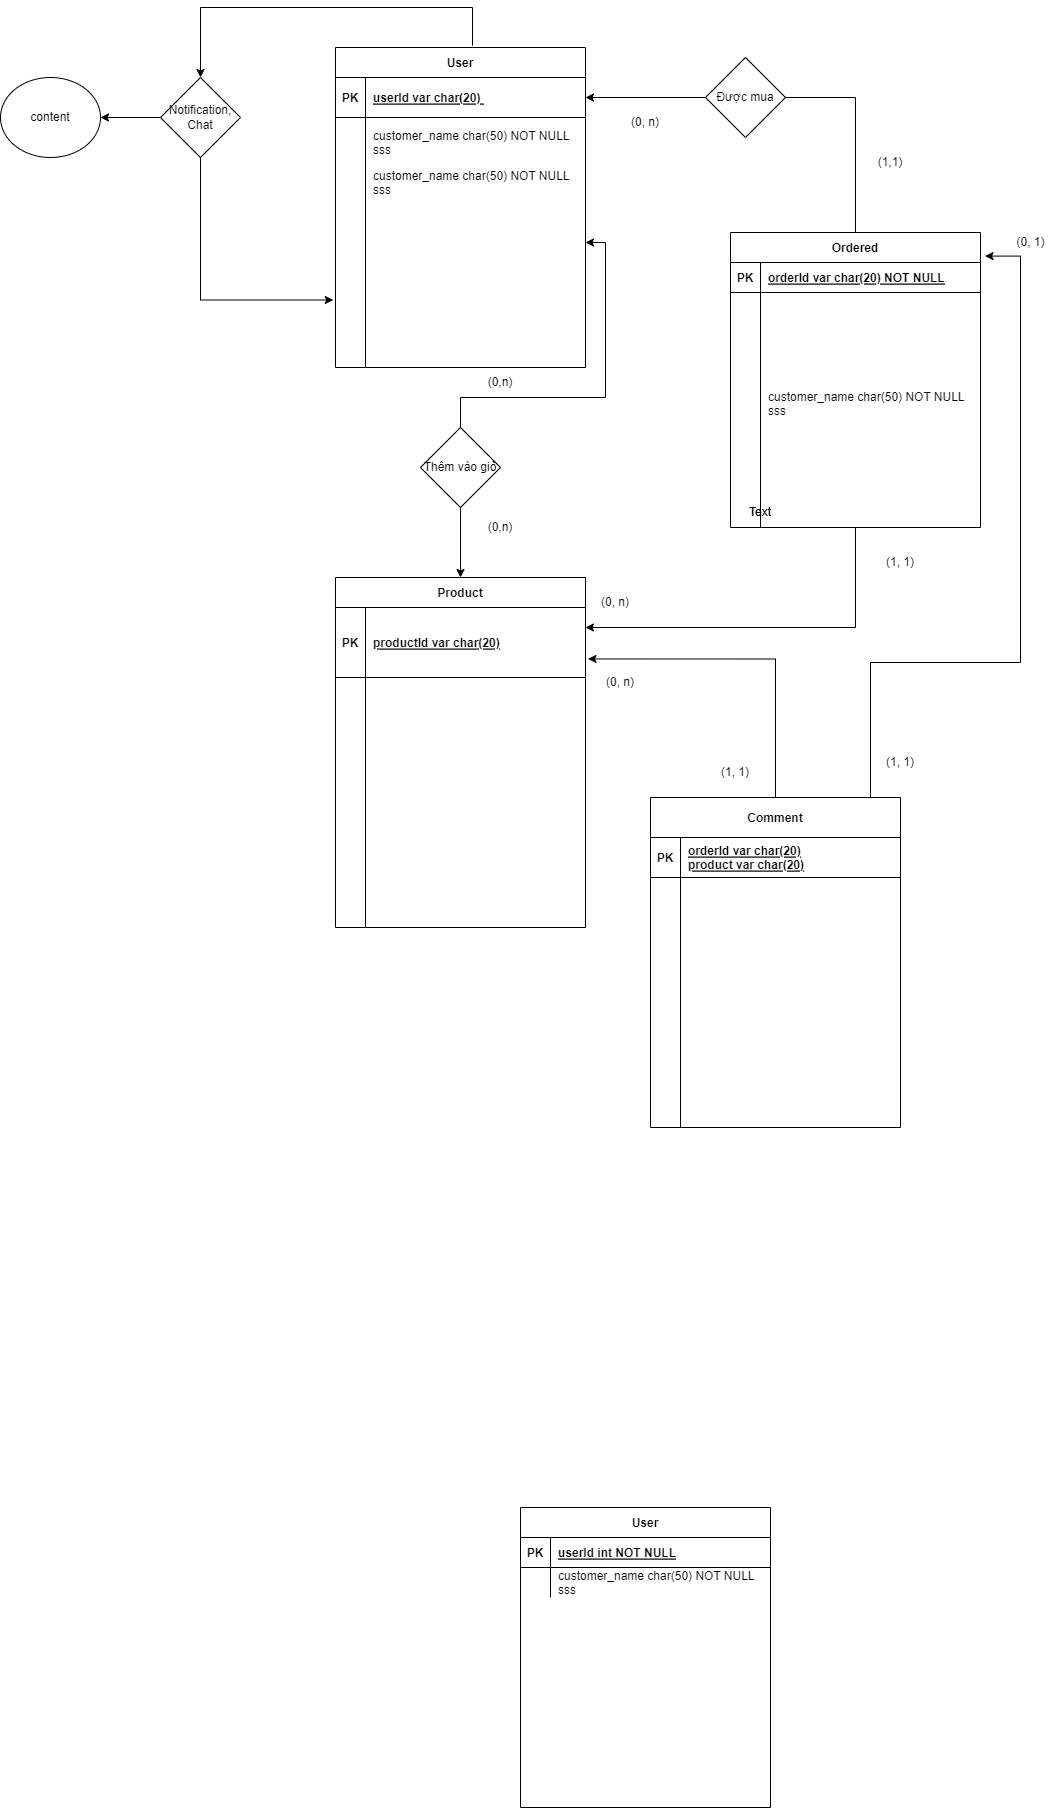

The diagram above was exported from draw.io. Its source (the exported page's mxGraphModel, read from the mxfile embedded in the PNG):
<mxGraphModel dx="1900" dy="573" grid="1" gridSize="10" guides="1" tooltips="1" connect="1" arrows="1" fold="1" page="1" pageScale="1" pageWidth="850" pageHeight="1100" math="0" shadow="0" extFonts="Permanent Marker^https://fonts.googleapis.com/css?family=Permanent+Marker">
  <root>
    <mxCell id="0" />
    <mxCell id="1" parent="0" />
    <mxCell id="3iinALkddockJ4I9vH58-164" style="edgeStyle=orthogonalEdgeStyle;rounded=0;orthogonalLoop=1;jettySize=auto;html=1;exitX=0.548;exitY=-0.006;exitDx=0;exitDy=0;exitPerimeter=0;entryX=0.5;entryY=0;entryDx=0;entryDy=0;" edge="1" parent="1" source="C-vyLk0tnHw3VtMMgP7b-23" target="3iinALkddockJ4I9vH58-163">
      <mxGeometry relative="1" as="geometry">
        <mxPoint y="90" as="targetPoint" />
        <mxPoint x="130" y="80" as="sourcePoint" />
        <Array as="points">
          <mxPoint x="272" y="30" />
          <mxPoint y="30" />
        </Array>
      </mxGeometry>
    </mxCell>
    <mxCell id="C-vyLk0tnHw3VtMMgP7b-23" value="User" style="shape=table;startSize=30;container=1;collapsible=1;childLayout=tableLayout;fixedRows=1;rowLines=0;fontStyle=1;align=center;resizeLast=1;" parent="1" vertex="1">
      <mxGeometry x="135" y="70" width="250" height="320" as="geometry" />
    </mxCell>
    <mxCell id="C-vyLk0tnHw3VtMMgP7b-24" value="" style="shape=partialRectangle;collapsible=0;dropTarget=0;pointerEvents=0;fillColor=none;points=[[0,0.5],[1,0.5]];portConstraint=eastwest;top=0;left=0;right=0;bottom=1;" parent="C-vyLk0tnHw3VtMMgP7b-23" vertex="1">
      <mxGeometry y="30" width="250" height="40" as="geometry" />
    </mxCell>
    <mxCell id="C-vyLk0tnHw3VtMMgP7b-25" value="PK" style="shape=partialRectangle;overflow=hidden;connectable=0;fillColor=none;top=0;left=0;bottom=0;right=0;fontStyle=1;" parent="C-vyLk0tnHw3VtMMgP7b-24" vertex="1">
      <mxGeometry width="30" height="40" as="geometry">
        <mxRectangle width="30" height="40" as="alternateBounds" />
      </mxGeometry>
    </mxCell>
    <mxCell id="C-vyLk0tnHw3VtMMgP7b-26" value="userId var char(20) " style="shape=partialRectangle;overflow=hidden;connectable=0;fillColor=none;top=0;left=0;bottom=0;right=0;align=left;spacingLeft=6;fontStyle=5;" parent="C-vyLk0tnHw3VtMMgP7b-24" vertex="1">
      <mxGeometry x="30" width="220" height="40" as="geometry">
        <mxRectangle width="220" height="40" as="alternateBounds" />
      </mxGeometry>
    </mxCell>
    <mxCell id="C-vyLk0tnHw3VtMMgP7b-27" value="" style="shape=partialRectangle;collapsible=0;dropTarget=0;pointerEvents=0;fillColor=none;points=[[0,0.5],[1,0.5]];portConstraint=eastwest;top=0;left=0;right=0;bottom=0;" parent="C-vyLk0tnHw3VtMMgP7b-23" vertex="1">
      <mxGeometry y="70" width="250" height="250" as="geometry" />
    </mxCell>
    <mxCell id="C-vyLk0tnHw3VtMMgP7b-28" value="" style="shape=partialRectangle;overflow=hidden;connectable=0;fillColor=none;top=0;left=0;bottom=0;right=0;" parent="C-vyLk0tnHw3VtMMgP7b-27" vertex="1">
      <mxGeometry width="30" height="250" as="geometry">
        <mxRectangle width="30" height="250" as="alternateBounds" />
      </mxGeometry>
    </mxCell>
    <mxCell id="C-vyLk0tnHw3VtMMgP7b-29" value="" style="shape=partialRectangle;overflow=hidden;connectable=0;fillColor=none;top=0;left=0;bottom=0;right=0;align=left;spacingLeft=6;" parent="C-vyLk0tnHw3VtMMgP7b-27" vertex="1">
      <mxGeometry x="30" width="220" height="250" as="geometry">
        <mxRectangle width="220" height="250" as="alternateBounds" />
      </mxGeometry>
    </mxCell>
    <mxCell id="3iinALkddockJ4I9vH58-1" value="customer_name char(50) NOT NULL&#10;sss&#10;" style="shape=partialRectangle;overflow=hidden;connectable=0;fillColor=none;top=0;left=0;bottom=0;right=0;align=left;spacingLeft=6;" vertex="1" parent="1">
      <mxGeometry x="165" y="150" width="220" height="30" as="geometry">
        <mxRectangle width="220" height="30" as="alternateBounds" />
      </mxGeometry>
    </mxCell>
    <mxCell id="3iinALkddockJ4I9vH58-2" value="User" style="shape=table;startSize=30;container=1;collapsible=1;childLayout=tableLayout;fixedRows=1;rowLines=0;fontStyle=1;align=center;resizeLast=1;" vertex="1" parent="1">
      <mxGeometry x="320" y="1530" width="250" height="300" as="geometry" />
    </mxCell>
    <mxCell id="3iinALkddockJ4I9vH58-3" value="" style="shape=partialRectangle;collapsible=0;dropTarget=0;pointerEvents=0;fillColor=none;points=[[0,0.5],[1,0.5]];portConstraint=eastwest;top=0;left=0;right=0;bottom=1;" vertex="1" parent="3iinALkddockJ4I9vH58-2">
      <mxGeometry y="30" width="250" height="30" as="geometry" />
    </mxCell>
    <mxCell id="3iinALkddockJ4I9vH58-4" value="PK" style="shape=partialRectangle;overflow=hidden;connectable=0;fillColor=none;top=0;left=0;bottom=0;right=0;fontStyle=1;" vertex="1" parent="3iinALkddockJ4I9vH58-3">
      <mxGeometry width="30" height="30" as="geometry">
        <mxRectangle width="30" height="30" as="alternateBounds" />
      </mxGeometry>
    </mxCell>
    <mxCell id="3iinALkddockJ4I9vH58-5" value="userId int NOT NULL " style="shape=partialRectangle;overflow=hidden;connectable=0;fillColor=none;top=0;left=0;bottom=0;right=0;align=left;spacingLeft=6;fontStyle=5;" vertex="1" parent="3iinALkddockJ4I9vH58-3">
      <mxGeometry x="30" width="220" height="30" as="geometry">
        <mxRectangle width="220" height="30" as="alternateBounds" />
      </mxGeometry>
    </mxCell>
    <mxCell id="3iinALkddockJ4I9vH58-6" value="" style="shape=partialRectangle;collapsible=0;dropTarget=0;pointerEvents=0;fillColor=none;points=[[0,0.5],[1,0.5]];portConstraint=eastwest;top=0;left=0;right=0;bottom=0;" vertex="1" parent="3iinALkddockJ4I9vH58-2">
      <mxGeometry y="60" width="250" height="30" as="geometry" />
    </mxCell>
    <mxCell id="3iinALkddockJ4I9vH58-7" value="" style="shape=partialRectangle;overflow=hidden;connectable=0;fillColor=none;top=0;left=0;bottom=0;right=0;" vertex="1" parent="3iinALkddockJ4I9vH58-6">
      <mxGeometry width="30" height="30" as="geometry">
        <mxRectangle width="30" height="30" as="alternateBounds" />
      </mxGeometry>
    </mxCell>
    <mxCell id="3iinALkddockJ4I9vH58-8" value="customer_name char(50) NOT NULL&#10;sss&#10;" style="shape=partialRectangle;overflow=hidden;connectable=0;fillColor=none;top=0;left=0;bottom=0;right=0;align=left;spacingLeft=6;" vertex="1" parent="3iinALkddockJ4I9vH58-6">
      <mxGeometry x="30" width="220" height="30" as="geometry">
        <mxRectangle width="220" height="30" as="alternateBounds" />
      </mxGeometry>
    </mxCell>
    <mxCell id="3iinALkddockJ4I9vH58-145" style="edgeStyle=orthogonalEdgeStyle;rounded=0;orthogonalLoop=1;jettySize=auto;html=1;" edge="1" parent="1" source="3iinALkddockJ4I9vH58-23" target="3iinALkddockJ4I9vH58-62">
      <mxGeometry relative="1" as="geometry">
        <Array as="points">
          <mxPoint x="655" y="650" />
        </Array>
      </mxGeometry>
    </mxCell>
    <mxCell id="3iinALkddockJ4I9vH58-146" style="edgeStyle=orthogonalEdgeStyle;rounded=0;orthogonalLoop=1;jettySize=auto;html=1;entryX=1;entryY=0.5;entryDx=0;entryDy=0;" edge="1" parent="1" source="3iinALkddockJ4I9vH58-23" target="C-vyLk0tnHw3VtMMgP7b-24">
      <mxGeometry relative="1" as="geometry" />
    </mxCell>
    <mxCell id="3iinALkddockJ4I9vH58-23" value="Ordered" style="shape=table;startSize=30;container=1;collapsible=1;childLayout=tableLayout;fixedRows=1;rowLines=0;fontStyle=1;align=center;resizeLast=1;" vertex="1" parent="1">
      <mxGeometry x="530" y="255" width="250" height="295" as="geometry" />
    </mxCell>
    <mxCell id="3iinALkddockJ4I9vH58-24" value="" style="shape=partialRectangle;collapsible=0;dropTarget=0;pointerEvents=0;fillColor=none;points=[[0,0.5],[1,0.5]];portConstraint=eastwest;top=0;left=0;right=0;bottom=1;" vertex="1" parent="3iinALkddockJ4I9vH58-23">
      <mxGeometry y="30" width="250" height="30" as="geometry" />
    </mxCell>
    <mxCell id="3iinALkddockJ4I9vH58-25" value="PK" style="shape=partialRectangle;overflow=hidden;connectable=0;fillColor=none;top=0;left=0;bottom=0;right=0;fontStyle=1;" vertex="1" parent="3iinALkddockJ4I9vH58-24">
      <mxGeometry width="30" height="30" as="geometry">
        <mxRectangle width="30" height="30" as="alternateBounds" />
      </mxGeometry>
    </mxCell>
    <mxCell id="3iinALkddockJ4I9vH58-26" value="orderId var char(20) NOT NULL " style="shape=partialRectangle;overflow=hidden;connectable=0;fillColor=none;top=0;left=0;bottom=0;right=0;align=left;spacingLeft=6;fontStyle=5;" vertex="1" parent="3iinALkddockJ4I9vH58-24">
      <mxGeometry x="30" width="220" height="30" as="geometry">
        <mxRectangle width="220" height="30" as="alternateBounds" />
      </mxGeometry>
    </mxCell>
    <mxCell id="3iinALkddockJ4I9vH58-27" value="" style="shape=partialRectangle;collapsible=0;dropTarget=0;pointerEvents=0;fillColor=none;points=[[0,0.5],[1,0.5]];portConstraint=eastwest;top=0;left=0;right=0;bottom=0;" vertex="1" parent="3iinALkddockJ4I9vH58-23">
      <mxGeometry y="60" width="250" height="235" as="geometry" />
    </mxCell>
    <mxCell id="3iinALkddockJ4I9vH58-28" value="" style="shape=partialRectangle;overflow=hidden;connectable=0;fillColor=none;top=0;left=0;bottom=0;right=0;" vertex="1" parent="3iinALkddockJ4I9vH58-27">
      <mxGeometry width="30" height="235" as="geometry">
        <mxRectangle width="30" height="235" as="alternateBounds" />
      </mxGeometry>
    </mxCell>
    <mxCell id="3iinALkddockJ4I9vH58-29" value="customer_name char(50) NOT NULL&#10;sss&#10;" style="shape=partialRectangle;overflow=hidden;connectable=0;fillColor=none;top=0;left=0;bottom=0;right=0;align=left;spacingLeft=6;" vertex="1" parent="3iinALkddockJ4I9vH58-27">
      <mxGeometry x="30" width="220" height="235" as="geometry">
        <mxRectangle width="220" height="235" as="alternateBounds" />
      </mxGeometry>
    </mxCell>
    <mxCell id="3iinALkddockJ4I9vH58-59" value="customer_name char(50) NOT NULL&#10;sss&#10;" style="shape=partialRectangle;overflow=hidden;connectable=0;fillColor=none;top=0;left=0;bottom=0;right=0;align=left;spacingLeft=6;" vertex="1" parent="1">
      <mxGeometry x="165" y="190" width="220" height="30" as="geometry">
        <mxRectangle width="220" height="30" as="alternateBounds" />
      </mxGeometry>
    </mxCell>
    <mxCell id="3iinALkddockJ4I9vH58-61" value="Product" style="shape=table;startSize=30;container=1;collapsible=1;childLayout=tableLayout;fixedRows=1;rowLines=0;fontStyle=1;align=center;resizeLast=1;" vertex="1" parent="1">
      <mxGeometry x="135" y="600" width="250" height="350" as="geometry" />
    </mxCell>
    <mxCell id="3iinALkddockJ4I9vH58-62" value="" style="shape=partialRectangle;collapsible=0;dropTarget=0;pointerEvents=0;fillColor=none;points=[[0,0.5],[1,0.5]];portConstraint=eastwest;top=0;left=0;right=0;bottom=1;" vertex="1" parent="3iinALkddockJ4I9vH58-61">
      <mxGeometry y="30" width="250" height="70" as="geometry" />
    </mxCell>
    <mxCell id="3iinALkddockJ4I9vH58-63" value="PK" style="shape=partialRectangle;overflow=hidden;connectable=0;fillColor=none;top=0;left=0;bottom=0;right=0;fontStyle=1;" vertex="1" parent="3iinALkddockJ4I9vH58-62">
      <mxGeometry width="30" height="70" as="geometry">
        <mxRectangle width="30" height="70" as="alternateBounds" />
      </mxGeometry>
    </mxCell>
    <mxCell id="3iinALkddockJ4I9vH58-64" value="productId var char(20) " style="shape=partialRectangle;overflow=hidden;connectable=0;fillColor=none;top=0;left=0;bottom=0;right=0;align=left;spacingLeft=6;fontStyle=5;" vertex="1" parent="3iinALkddockJ4I9vH58-62">
      <mxGeometry x="30" width="220" height="70" as="geometry">
        <mxRectangle width="220" height="70" as="alternateBounds" />
      </mxGeometry>
    </mxCell>
    <mxCell id="3iinALkddockJ4I9vH58-65" value="" style="shape=partialRectangle;collapsible=0;dropTarget=0;pointerEvents=0;fillColor=none;points=[[0,0.5],[1,0.5]];portConstraint=eastwest;top=0;left=0;right=0;bottom=0;" vertex="1" parent="3iinALkddockJ4I9vH58-61">
      <mxGeometry y="100" width="250" height="250" as="geometry" />
    </mxCell>
    <mxCell id="3iinALkddockJ4I9vH58-66" value="" style="shape=partialRectangle;overflow=hidden;connectable=0;fillColor=none;top=0;left=0;bottom=0;right=0;" vertex="1" parent="3iinALkddockJ4I9vH58-65">
      <mxGeometry width="30" height="250" as="geometry">
        <mxRectangle width="30" height="250" as="alternateBounds" />
      </mxGeometry>
    </mxCell>
    <mxCell id="3iinALkddockJ4I9vH58-67" value="" style="shape=partialRectangle;overflow=hidden;connectable=0;fillColor=none;top=0;left=0;bottom=0;right=0;align=left;spacingLeft=6;" vertex="1" parent="3iinALkddockJ4I9vH58-65">
      <mxGeometry x="30" width="220" height="250" as="geometry">
        <mxRectangle width="220" height="250" as="alternateBounds" />
      </mxGeometry>
    </mxCell>
    <mxCell id="3iinALkddockJ4I9vH58-154" style="edgeStyle=orthogonalEdgeStyle;rounded=0;orthogonalLoop=1;jettySize=auto;html=1;entryX=1.01;entryY=0.735;entryDx=0;entryDy=0;entryPerimeter=0;" edge="1" parent="1" source="3iinALkddockJ4I9vH58-75" target="3iinALkddockJ4I9vH58-62">
      <mxGeometry relative="1" as="geometry" />
    </mxCell>
    <mxCell id="3iinALkddockJ4I9vH58-155" style="edgeStyle=orthogonalEdgeStyle;rounded=0;orthogonalLoop=1;jettySize=auto;html=1;entryX=1.018;entryY=0.08;entryDx=0;entryDy=0;entryPerimeter=0;" edge="1" parent="1" source="3iinALkddockJ4I9vH58-75" target="3iinALkddockJ4I9vH58-23">
      <mxGeometry relative="1" as="geometry">
        <Array as="points">
          <mxPoint x="670" y="685" />
          <mxPoint x="820" y="685" />
          <mxPoint x="820" y="279" />
        </Array>
      </mxGeometry>
    </mxCell>
    <mxCell id="3iinALkddockJ4I9vH58-75" value="Comment" style="shape=table;startSize=40;container=1;collapsible=1;childLayout=tableLayout;fixedRows=1;rowLines=0;fontStyle=1;align=center;resizeLast=1;" vertex="1" parent="1">
      <mxGeometry x="450" y="820" width="250" height="330" as="geometry" />
    </mxCell>
    <mxCell id="3iinALkddockJ4I9vH58-76" value="" style="shape=partialRectangle;collapsible=0;dropTarget=0;pointerEvents=0;fillColor=none;points=[[0,0.5],[1,0.5]];portConstraint=eastwest;top=0;left=0;right=0;bottom=1;" vertex="1" parent="3iinALkddockJ4I9vH58-75">
      <mxGeometry y="40" width="250" height="40" as="geometry" />
    </mxCell>
    <mxCell id="3iinALkddockJ4I9vH58-77" value="PK" style="shape=partialRectangle;overflow=hidden;connectable=0;fillColor=none;top=0;left=0;bottom=0;right=0;fontStyle=1;" vertex="1" parent="3iinALkddockJ4I9vH58-76">
      <mxGeometry width="30" height="40" as="geometry">
        <mxRectangle width="30" height="40" as="alternateBounds" />
      </mxGeometry>
    </mxCell>
    <mxCell id="3iinALkddockJ4I9vH58-78" value="orderId var char(20)&#10;product var char(20)" style="shape=partialRectangle;overflow=hidden;connectable=0;fillColor=none;top=0;left=0;bottom=0;right=0;align=left;spacingLeft=6;fontStyle=5;" vertex="1" parent="3iinALkddockJ4I9vH58-76">
      <mxGeometry x="30" width="220" height="40" as="geometry">
        <mxRectangle width="220" height="40" as="alternateBounds" />
      </mxGeometry>
    </mxCell>
    <mxCell id="3iinALkddockJ4I9vH58-79" value="" style="shape=partialRectangle;collapsible=0;dropTarget=0;pointerEvents=0;fillColor=none;points=[[0,0.5],[1,0.5]];portConstraint=eastwest;top=0;left=0;right=0;bottom=0;" vertex="1" parent="3iinALkddockJ4I9vH58-75">
      <mxGeometry y="80" width="250" height="250" as="geometry" />
    </mxCell>
    <mxCell id="3iinALkddockJ4I9vH58-80" value="" style="shape=partialRectangle;overflow=hidden;connectable=0;fillColor=none;top=0;left=0;bottom=0;right=0;" vertex="1" parent="3iinALkddockJ4I9vH58-79">
      <mxGeometry width="30" height="250" as="geometry">
        <mxRectangle width="30" height="250" as="alternateBounds" />
      </mxGeometry>
    </mxCell>
    <mxCell id="3iinALkddockJ4I9vH58-81" value="" style="shape=partialRectangle;overflow=hidden;connectable=0;fillColor=none;top=0;left=0;bottom=0;right=0;align=left;spacingLeft=6;" vertex="1" parent="3iinALkddockJ4I9vH58-79">
      <mxGeometry x="30" width="220" height="250" as="geometry">
        <mxRectangle width="220" height="250" as="alternateBounds" />
      </mxGeometry>
    </mxCell>
    <mxCell id="3iinALkddockJ4I9vH58-128" value="" style="endArrow=classic;html=1;rounded=0;entryX=0.5;entryY=0;entryDx=0;entryDy=0;exitX=0.5;exitY=1;exitDx=0;exitDy=0;" edge="1" parent="1" source="3iinALkddockJ4I9vH58-135" target="3iinALkddockJ4I9vH58-61">
      <mxGeometry width="50" height="50" relative="1" as="geometry">
        <mxPoint x="470" y="185" as="sourcePoint" />
        <mxPoint x="580" y="260" as="targetPoint" />
      </mxGeometry>
    </mxCell>
    <mxCell id="3iinALkddockJ4I9vH58-132" value="(0,n)" style="text;html=1;strokeColor=none;fillColor=none;align=center;verticalAlign=middle;whiteSpace=wrap;rounded=0;" vertex="1" parent="1">
      <mxGeometry x="270" y="390" width="60" height="30" as="geometry" />
    </mxCell>
    <mxCell id="3iinALkddockJ4I9vH58-136" style="edgeStyle=orthogonalEdgeStyle;rounded=0;orthogonalLoop=1;jettySize=auto;html=1;exitX=0.5;exitY=0;exitDx=0;exitDy=0;" edge="1" parent="1" source="3iinALkddockJ4I9vH58-135" target="C-vyLk0tnHw3VtMMgP7b-27">
      <mxGeometry relative="1" as="geometry" />
    </mxCell>
    <mxCell id="3iinALkddockJ4I9vH58-135" value="Thêm vào giỏ" style="rhombus;whiteSpace=wrap;html=1;" vertex="1" parent="1">
      <mxGeometry x="220" y="450" width="80" height="80" as="geometry" />
    </mxCell>
    <mxCell id="3iinALkddockJ4I9vH58-144" value="(0,n)" style="text;html=1;strokeColor=none;fillColor=none;align=center;verticalAlign=middle;whiteSpace=wrap;rounded=0;" vertex="1" parent="1">
      <mxGeometry x="270" y="535" width="60" height="30" as="geometry" />
    </mxCell>
    <mxCell id="3iinALkddockJ4I9vH58-147" value="Được mua" style="rhombus;whiteSpace=wrap;html=1;" vertex="1" parent="1">
      <mxGeometry x="505" y="80" width="80" height="80" as="geometry" />
    </mxCell>
    <mxCell id="3iinALkddockJ4I9vH58-149" value="(1,1)" style="text;html=1;strokeColor=none;fillColor=none;align=center;verticalAlign=middle;whiteSpace=wrap;rounded=0;" vertex="1" parent="1">
      <mxGeometry x="660" y="170" width="60" height="30" as="geometry" />
    </mxCell>
    <mxCell id="3iinALkddockJ4I9vH58-150" value="(0, n)" style="text;html=1;strokeColor=none;fillColor=none;align=center;verticalAlign=middle;whiteSpace=wrap;rounded=0;" vertex="1" parent="1">
      <mxGeometry x="415" y="130" width="60" height="30" as="geometry" />
    </mxCell>
    <mxCell id="3iinALkddockJ4I9vH58-151" value="(1, 1)" style="text;html=1;strokeColor=none;fillColor=none;align=center;verticalAlign=middle;whiteSpace=wrap;rounded=0;" vertex="1" parent="1">
      <mxGeometry x="670" y="570" width="60" height="30" as="geometry" />
    </mxCell>
    <mxCell id="3iinALkddockJ4I9vH58-152" value="(0, n)" style="text;html=1;strokeColor=none;fillColor=none;align=center;verticalAlign=middle;whiteSpace=wrap;rounded=0;" vertex="1" parent="1">
      <mxGeometry x="385" y="610" width="60" height="30" as="geometry" />
    </mxCell>
    <mxCell id="3iinALkddockJ4I9vH58-156" value="Text" style="text;html=1;strokeColor=none;fillColor=none;align=center;verticalAlign=middle;whiteSpace=wrap;rounded=0;" vertex="1" parent="1">
      <mxGeometry x="530" y="520" width="60" height="30" as="geometry" />
    </mxCell>
    <mxCell id="3iinALkddockJ4I9vH58-157" value="Text" style="text;html=1;strokeColor=none;fillColor=none;align=center;verticalAlign=middle;whiteSpace=wrap;rounded=0;" vertex="1" parent="1">
      <mxGeometry x="530" y="520" width="60" height="30" as="geometry" />
    </mxCell>
    <mxCell id="3iinALkddockJ4I9vH58-158" value="(0, 1)" style="text;html=1;align=center;verticalAlign=middle;resizable=0;points=[];autosize=1;strokeColor=none;fillColor=none;" vertex="1" parent="1">
      <mxGeometry x="805" y="250" width="50" height="30" as="geometry" />
    </mxCell>
    <mxCell id="3iinALkddockJ4I9vH58-159" value="(1, 1)" style="text;html=1;strokeColor=none;fillColor=none;align=center;verticalAlign=middle;whiteSpace=wrap;rounded=0;" vertex="1" parent="1">
      <mxGeometry x="670" y="770" width="60" height="30" as="geometry" />
    </mxCell>
    <mxCell id="3iinALkddockJ4I9vH58-160" value="(0, n)" style="text;html=1;strokeColor=none;fillColor=none;align=center;verticalAlign=middle;whiteSpace=wrap;rounded=0;" vertex="1" parent="1">
      <mxGeometry x="390" y="690" width="60" height="30" as="geometry" />
    </mxCell>
    <mxCell id="3iinALkddockJ4I9vH58-161" value="(1, 1)" style="text;html=1;strokeColor=none;fillColor=none;align=center;verticalAlign=middle;whiteSpace=wrap;rounded=0;" vertex="1" parent="1">
      <mxGeometry x="505" y="780" width="60" height="30" as="geometry" />
    </mxCell>
    <mxCell id="3iinALkddockJ4I9vH58-166" style="edgeStyle=orthogonalEdgeStyle;rounded=0;orthogonalLoop=1;jettySize=auto;html=1;entryX=-0.009;entryY=0.73;entryDx=0;entryDy=0;entryPerimeter=0;" edge="1" parent="1" source="3iinALkddockJ4I9vH58-163" target="C-vyLk0tnHw3VtMMgP7b-27">
      <mxGeometry relative="1" as="geometry">
        <Array as="points">
          <mxPoint y="323" />
        </Array>
      </mxGeometry>
    </mxCell>
    <mxCell id="3iinALkddockJ4I9vH58-169" style="edgeStyle=orthogonalEdgeStyle;rounded=0;orthogonalLoop=1;jettySize=auto;html=1;entryX=1;entryY=0.5;entryDx=0;entryDy=0;" edge="1" parent="1" source="3iinALkddockJ4I9vH58-163" target="3iinALkddockJ4I9vH58-168">
      <mxGeometry relative="1" as="geometry" />
    </mxCell>
    <mxCell id="3iinALkddockJ4I9vH58-163" value="Notification, Chat" style="rhombus;whiteSpace=wrap;html=1;" vertex="1" parent="1">
      <mxGeometry x="-40" y="100" width="80" height="80" as="geometry" />
    </mxCell>
    <mxCell id="3iinALkddockJ4I9vH58-168" value="content" style="ellipse;whiteSpace=wrap;html=1;" vertex="1" parent="1">
      <mxGeometry x="-200" y="100" width="100" height="80" as="geometry" />
    </mxCell>
  </root>
</mxGraphModel>